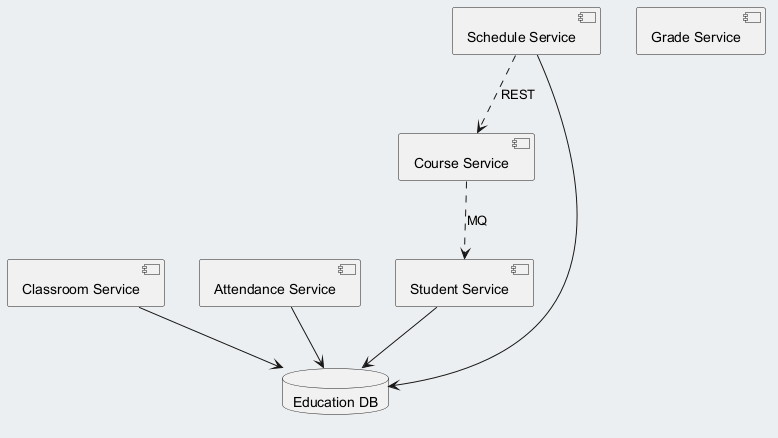

The diagram above was rendered by PlantUML. Its source (embedded in the PNG):
@startuml
skinparam backgroundColor #ECEFF1
skinparam classBackgroundColor #FFFFFF
skinparam classBorderColor #455A64
component "Classroom Service" as C_ClassroomService
component "Attendance Service" as C_AttendanceService
component "Grade Service" as C_GradeService
component "Course Service" as C_CourseService
component "Schedule Service" as C_ScheduleService
component "Student Service" as C_StudentService
database "Education DB" as DB_education
C_ClassroomService --> DB_education
C_AttendanceService --> DB_education
C_ScheduleService --> DB_education
C_StudentService --> DB_education
C_ScheduleService ..> C_CourseService : REST
C_CourseService ..> C_StudentService : MQ
@enduml